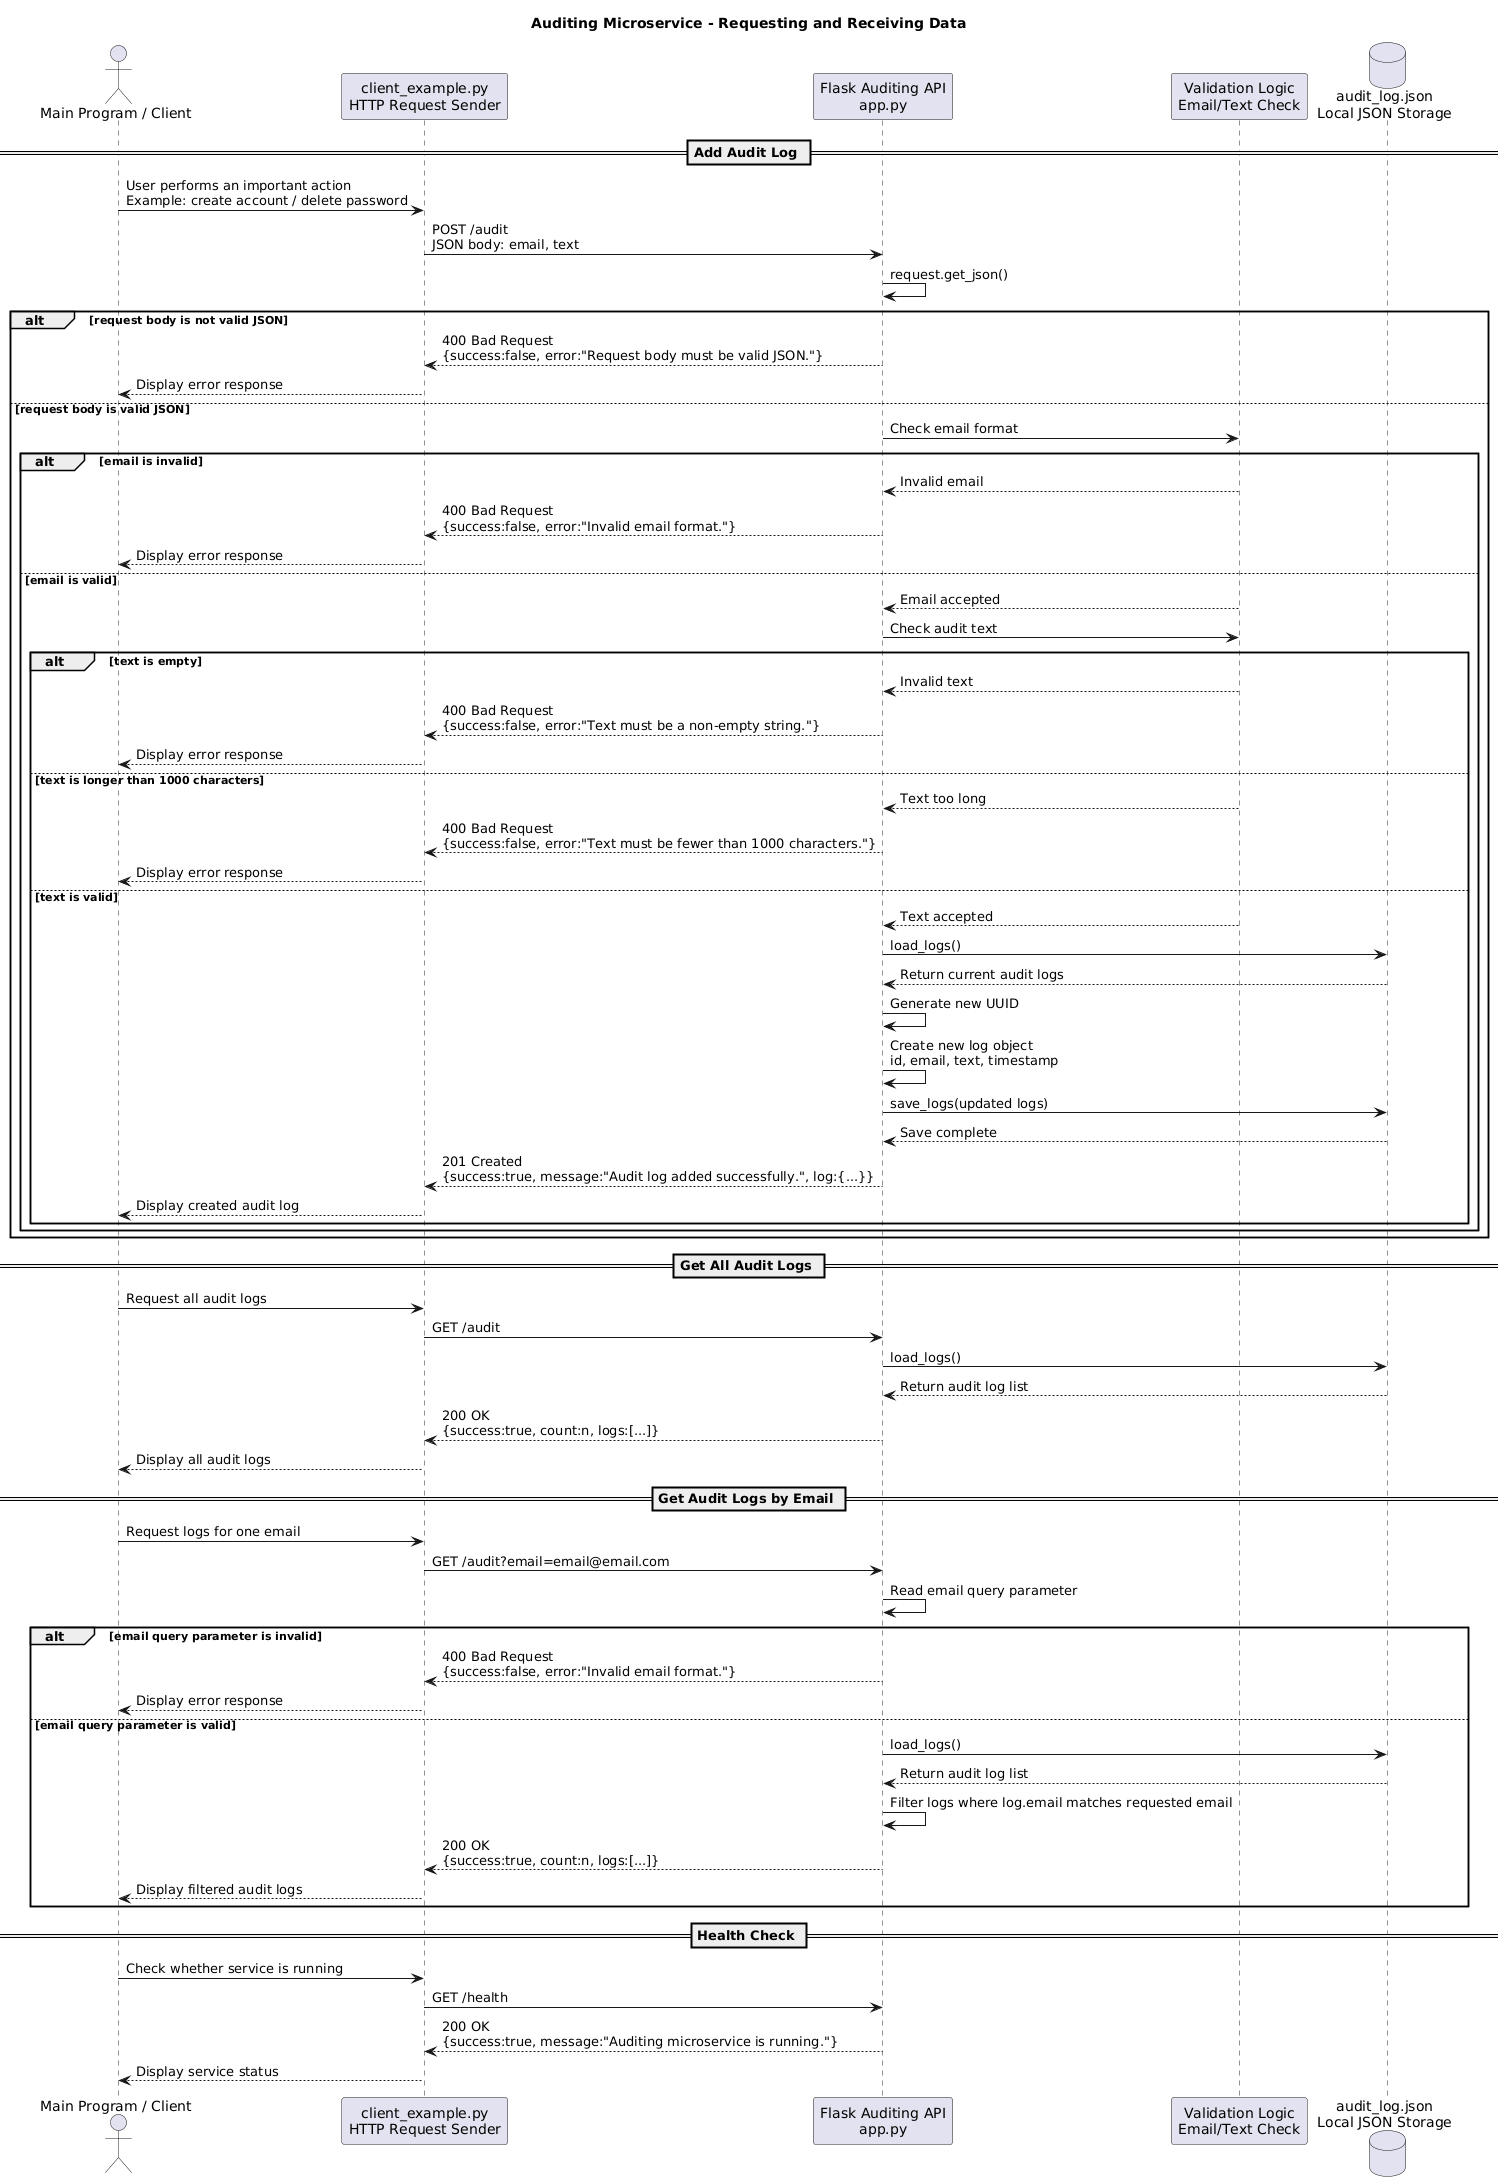

The diagram above was rendered by PlantUML. Its source (embedded in the PNG):
@startuml
title Auditing Microservice - Requesting and Receiving Data

actor "Main Program / Client" as Client
participant "client_example.py\nHTTP Request Sender" as ClientCode
participant "Flask Auditing API\napp.py" as API
participant "Validation Logic\nEmail/Text Check" as Validator
database "audit_log.json\nLocal JSON Storage" as DB

== Add Audit Log ==

Client -> ClientCode: User performs an important action\nExample: create account / delete password
ClientCode -> API: POST /audit\nJSON body: email, text
API -> API: request.get_json()

alt request body is not valid JSON
    API --> ClientCode: 400 Bad Request\n{success:false, error:"Request body must be valid JSON."}
    ClientCode --> Client: Display error response
else request body is valid JSON
    API -> Validator: Check email format

    alt email is invalid
        Validator --> API: Invalid email
        API --> ClientCode: 400 Bad Request\n{success:false, error:"Invalid email format."}
        ClientCode --> Client: Display error response
    else email is valid
        Validator --> API: Email accepted

        API -> Validator: Check audit text

        alt text is empty
            Validator --> API: Invalid text
            API --> ClientCode: 400 Bad Request\n{success:false, error:"Text must be a non-empty string."}
            ClientCode --> Client: Display error response
        else text is longer than 1000 characters
            Validator --> API: Text too long
            API --> ClientCode: 400 Bad Request\n{success:false, error:"Text must be fewer than 1000 characters."}
            ClientCode --> Client: Display error response
        else text is valid
            Validator --> API: Text accepted

            API -> DB: load_logs()
            DB --> API: Return current audit logs

            API -> API: Generate new UUID
            API -> API: Create new log object\nid, email, text, timestamp

            API -> DB: save_logs(updated logs)
            DB --> API: Save complete

            API --> ClientCode: 201 Created\n{success:true, message:"Audit log added successfully.", log:{...}}
            ClientCode --> Client: Display created audit log
        end
    end
end


== Get All Audit Logs ==

Client -> ClientCode: Request all audit logs
ClientCode -> API: GET /audit
API -> DB: load_logs()
DB --> API: Return audit log list

API --> ClientCode: 200 OK\n{success:true, count:n, logs:[...]}
ClientCode --> Client: Display all audit logs


== Get Audit Logs by Email ==

Client -> ClientCode: Request logs for one email
ClientCode -> API: GET /audit?email=email@email.com
API -> API: Read email query parameter

alt email query parameter is invalid
    API --> ClientCode: 400 Bad Request\n{success:false, error:"Invalid email format."}
    ClientCode --> Client: Display error response
else email query parameter is valid
    API -> DB: load_logs()
    DB --> API: Return audit log list

    API -> API: Filter logs where log.email matches requested email

    API --> ClientCode: 200 OK\n{success:true, count:n, logs:[...]}
    ClientCode --> Client: Display filtered audit logs
end


== Health Check ==

Client -> ClientCode: Check whether service is running
ClientCode -> API: GET /health
API --> ClientCode: 200 OK\n{success:true, message:"Auditing microservice is running."}
ClientCode --> Client: Display service status
@enduml